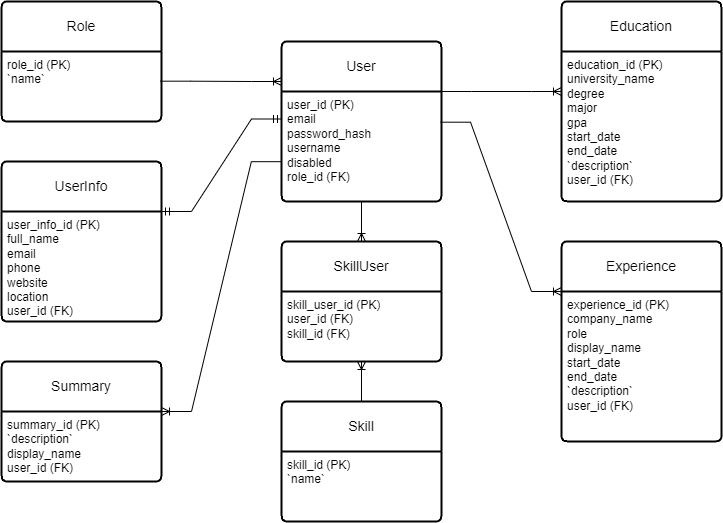

The diagram above was exported from draw.io. Its source (the exported page's mxGraphModel, read from the mxfile embedded in the PNG):
<mxGraphModel dx="1195" dy="650" grid="1" gridSize="10" guides="1" tooltips="1" connect="1" arrows="1" fold="1" page="1" pageScale="1" pageWidth="850" pageHeight="1100" math="0" shadow="0" extFonts="Permanent Marker^https://fonts.googleapis.com/css?family=Permanent+Marker">
  <root>
    <mxCell id="0" />
    <mxCell id="1" parent="0" />
    <mxCell id="FF9a-whj6hu2-5LlF9ff-1" value="User" style="swimlane;childLayout=stackLayout;horizontal=1;startSize=50;horizontalStack=0;rounded=1;fontSize=14;fontStyle=0;strokeWidth=2;resizeParent=0;resizeLast=1;shadow=0;dashed=0;align=center;arcSize=4;whiteSpace=wrap;html=1;" vertex="1" parent="1">
      <mxGeometry x="320" y="120" width="160" height="160" as="geometry" />
    </mxCell>
    <mxCell id="FF9a-whj6hu2-5LlF9ff-2" value="user_id (PK)&lt;div&gt;email&lt;/div&gt;&lt;div&gt;password_hash&lt;/div&gt;&lt;div&gt;username&lt;/div&gt;&lt;div&gt;disabled&lt;/div&gt;&lt;div&gt;role_id (FK)&lt;br&gt;&lt;div&gt;&lt;br&gt;&lt;/div&gt;&lt;/div&gt;" style="align=left;strokeColor=none;fillColor=none;spacingLeft=4;fontSize=12;verticalAlign=top;resizable=0;rotatable=0;part=1;html=1;" vertex="1" parent="FF9a-whj6hu2-5LlF9ff-1">
      <mxGeometry y="50" width="160" height="110" as="geometry" />
    </mxCell>
    <mxCell id="FF9a-whj6hu2-5LlF9ff-3" value="Role" style="swimlane;childLayout=stackLayout;horizontal=1;startSize=50;horizontalStack=0;rounded=1;fontSize=14;fontStyle=0;strokeWidth=2;resizeParent=0;resizeLast=1;shadow=0;dashed=0;align=center;arcSize=4;whiteSpace=wrap;html=1;" vertex="1" parent="1">
      <mxGeometry x="40" y="80" width="160" height="120" as="geometry" />
    </mxCell>
    <mxCell id="FF9a-whj6hu2-5LlF9ff-4" value="role_id (PK)&lt;div&gt;`name`&lt;/div&gt;" style="align=left;strokeColor=none;fillColor=none;spacingLeft=4;fontSize=12;verticalAlign=top;resizable=0;rotatable=0;part=1;html=1;" vertex="1" parent="FF9a-whj6hu2-5LlF9ff-3">
      <mxGeometry y="50" width="160" height="70" as="geometry" />
    </mxCell>
    <mxCell id="FF9a-whj6hu2-5LlF9ff-5" value="UserInfo" style="swimlane;childLayout=stackLayout;horizontal=1;startSize=50;horizontalStack=0;rounded=1;fontSize=14;fontStyle=0;strokeWidth=2;resizeParent=0;resizeLast=1;shadow=0;dashed=0;align=center;arcSize=4;whiteSpace=wrap;html=1;" vertex="1" parent="1">
      <mxGeometry x="40" y="240" width="160" height="160" as="geometry" />
    </mxCell>
    <mxCell id="FF9a-whj6hu2-5LlF9ff-6" value="user_info_id (PK)&lt;div&gt;full_name&lt;/div&gt;&lt;div&gt;email&lt;/div&gt;&lt;div&gt;phone&lt;/div&gt;&lt;div&gt;website&lt;/div&gt;&lt;div&gt;location&lt;/div&gt;&lt;div&gt;user_id&amp;nbsp;&lt;span style=&quot;background-color: initial;&quot;&gt;(FK)&lt;/span&gt;&lt;/div&gt;" style="align=left;strokeColor=none;fillColor=none;spacingLeft=4;fontSize=12;verticalAlign=top;resizable=0;rotatable=0;part=1;html=1;" vertex="1" parent="FF9a-whj6hu2-5LlF9ff-5">
      <mxGeometry y="50" width="160" height="110" as="geometry" />
    </mxCell>
    <mxCell id="FF9a-whj6hu2-5LlF9ff-7" value="Education" style="swimlane;childLayout=stackLayout;horizontal=1;startSize=50;horizontalStack=0;rounded=1;fontSize=14;fontStyle=0;strokeWidth=2;resizeParent=0;resizeLast=1;shadow=0;dashed=0;align=center;arcSize=4;whiteSpace=wrap;html=1;" vertex="1" parent="1">
      <mxGeometry x="600" y="80" width="160" height="200" as="geometry" />
    </mxCell>
    <mxCell id="FF9a-whj6hu2-5LlF9ff-8" value="education_id (PK)&lt;div&gt;university_name&lt;/div&gt;&lt;div&gt;degree&lt;/div&gt;&lt;div&gt;major&lt;/div&gt;&lt;div&gt;gpa&lt;br&gt;&lt;/div&gt;&lt;div&gt;start_date&lt;/div&gt;&lt;div&gt;end_date&lt;/div&gt;&lt;div&gt;&lt;div&gt;`description`&lt;/div&gt;&lt;/div&gt;&lt;div&gt;user_id&amp;nbsp;&lt;span style=&quot;background-color: initial;&quot;&gt;(FK)&lt;/span&gt;&lt;/div&gt;&lt;div&gt;&lt;br&gt;&lt;/div&gt;" style="align=left;strokeColor=none;fillColor=none;spacingLeft=4;fontSize=12;verticalAlign=top;resizable=0;rotatable=0;part=1;html=1;" vertex="1" parent="FF9a-whj6hu2-5LlF9ff-7">
      <mxGeometry y="50" width="160" height="150" as="geometry" />
    </mxCell>
    <mxCell id="FF9a-whj6hu2-5LlF9ff-9" value="Experience" style="swimlane;childLayout=stackLayout;horizontal=1;startSize=50;horizontalStack=0;rounded=1;fontSize=14;fontStyle=0;strokeWidth=2;resizeParent=0;resizeLast=1;shadow=0;dashed=0;align=center;arcSize=4;whiteSpace=wrap;html=1;" vertex="1" parent="1">
      <mxGeometry x="600" y="320" width="160" height="200" as="geometry" />
    </mxCell>
    <mxCell id="FF9a-whj6hu2-5LlF9ff-10" value="experience_id (PK)&lt;div&gt;company_name&lt;/div&gt;&lt;div&gt;role&lt;/div&gt;&lt;div&gt;display_name&lt;/div&gt;&lt;div&gt;start_date&lt;/div&gt;&lt;div&gt;end_date&lt;/div&gt;&lt;div&gt;`description`&lt;/div&gt;&lt;div&gt;&lt;span style=&quot;background-color: initial;&quot;&gt;user_id&amp;nbsp;&lt;/span&gt;&lt;span style=&quot;background-color: initial;&quot;&gt;(FK)&lt;/span&gt;&lt;/div&gt;" style="align=left;strokeColor=none;fillColor=none;spacingLeft=4;fontSize=12;verticalAlign=top;resizable=0;rotatable=0;part=1;html=1;" vertex="1" parent="FF9a-whj6hu2-5LlF9ff-9">
      <mxGeometry y="50" width="160" height="150" as="geometry" />
    </mxCell>
    <mxCell id="FF9a-whj6hu2-5LlF9ff-11" value="Summary" style="swimlane;childLayout=stackLayout;horizontal=1;startSize=50;horizontalStack=0;rounded=1;fontSize=14;fontStyle=0;strokeWidth=2;resizeParent=0;resizeLast=1;shadow=0;dashed=0;align=center;arcSize=4;whiteSpace=wrap;html=1;" vertex="1" parent="1">
      <mxGeometry x="40" y="440" width="160" height="120" as="geometry" />
    </mxCell>
    <mxCell id="FF9a-whj6hu2-5LlF9ff-12" value="summary_id (PK)&lt;div&gt;`description`&lt;/div&gt;&lt;div&gt;display_name&lt;br&gt;&lt;/div&gt;&lt;div&gt;user_id&amp;nbsp;&lt;span style=&quot;background-color: initial;&quot;&gt;(FK)&lt;/span&gt;&lt;/div&gt;" style="align=left;strokeColor=none;fillColor=none;spacingLeft=4;fontSize=12;verticalAlign=top;resizable=0;rotatable=0;part=1;html=1;" vertex="1" parent="FF9a-whj6hu2-5LlF9ff-11">
      <mxGeometry y="50" width="160" height="70" as="geometry" />
    </mxCell>
    <mxCell id="FF9a-whj6hu2-5LlF9ff-13" value="Skill" style="swimlane;childLayout=stackLayout;horizontal=1;startSize=50;horizontalStack=0;rounded=1;fontSize=14;fontStyle=0;strokeWidth=2;resizeParent=0;resizeLast=1;shadow=0;dashed=0;align=center;arcSize=4;whiteSpace=wrap;html=1;" vertex="1" parent="1">
      <mxGeometry x="320" y="480" width="160" height="120" as="geometry" />
    </mxCell>
    <mxCell id="FF9a-whj6hu2-5LlF9ff-14" value="skill_id (PK)&lt;div&gt;`name`&lt;/div&gt;" style="align=left;strokeColor=none;fillColor=none;spacingLeft=4;fontSize=12;verticalAlign=top;resizable=0;rotatable=0;part=1;html=1;" vertex="1" parent="FF9a-whj6hu2-5LlF9ff-13">
      <mxGeometry y="50" width="160" height="70" as="geometry" />
    </mxCell>
    <mxCell id="FF9a-whj6hu2-5LlF9ff-15" value="SkillUser" style="swimlane;childLayout=stackLayout;horizontal=1;startSize=50;horizontalStack=0;rounded=1;fontSize=14;fontStyle=0;strokeWidth=2;resizeParent=0;resizeLast=1;shadow=0;dashed=0;align=center;arcSize=4;whiteSpace=wrap;html=1;" vertex="1" parent="1">
      <mxGeometry x="320" y="320" width="160" height="120" as="geometry" />
    </mxCell>
    <mxCell id="FF9a-whj6hu2-5LlF9ff-16" value="skill_user_id (PK)&lt;div&gt;user_id&amp;nbsp;&lt;span style=&quot;background-color: initial;&quot;&gt;(FK)&lt;/span&gt;&lt;/div&gt;&lt;div&gt;&lt;span style=&quot;background-color: initial;&quot;&gt;skill_id&amp;nbsp;&lt;/span&gt;&lt;span style=&quot;background-color: initial;&quot;&gt;(FK)&lt;/span&gt;&lt;/div&gt;" style="align=left;strokeColor=none;fillColor=none;spacingLeft=4;fontSize=12;verticalAlign=top;resizable=0;rotatable=0;part=1;html=1;" vertex="1" parent="FF9a-whj6hu2-5LlF9ff-15">
      <mxGeometry y="50" width="160" height="70" as="geometry" />
    </mxCell>
    <mxCell id="FF9a-whj6hu2-5LlF9ff-20" value="" style="edgeStyle=entityRelationEdgeStyle;fontSize=12;html=1;endArrow=ERoneToMany;rounded=0;exitX=0.992;exitY=0.424;exitDx=0;exitDy=0;entryX=0;entryY=0.25;entryDx=0;entryDy=0;exitPerimeter=0;" edge="1" parent="1" source="FF9a-whj6hu2-5LlF9ff-4" target="FF9a-whj6hu2-5LlF9ff-1">
      <mxGeometry width="100" height="100" relative="1" as="geometry">
        <mxPoint x="300" y="400" as="sourcePoint" />
        <mxPoint x="400" y="300" as="targetPoint" />
      </mxGeometry>
    </mxCell>
    <mxCell id="FF9a-whj6hu2-5LlF9ff-22" value="" style="edgeStyle=entityRelationEdgeStyle;fontSize=12;html=1;endArrow=ERmandOne;startArrow=ERmandOne;rounded=0;exitX=1;exitY=0;exitDx=0;exitDy=0;entryX=0;entryY=0.25;entryDx=0;entryDy=0;" edge="1" parent="1" source="FF9a-whj6hu2-5LlF9ff-6" target="FF9a-whj6hu2-5LlF9ff-2">
      <mxGeometry width="100" height="100" relative="1" as="geometry">
        <mxPoint x="280" y="280" as="sourcePoint" />
        <mxPoint x="310" y="210" as="targetPoint" />
      </mxGeometry>
    </mxCell>
    <mxCell id="FF9a-whj6hu2-5LlF9ff-23" value="" style="edgeStyle=entityRelationEdgeStyle;fontSize=12;html=1;endArrow=ERoneToMany;rounded=0;exitX=-0.001;exitY=0.638;exitDx=0;exitDy=0;exitPerimeter=0;entryX=1;entryY=0;entryDx=0;entryDy=0;" edge="1" parent="1" source="FF9a-whj6hu2-5LlF9ff-2" target="FF9a-whj6hu2-5LlF9ff-12">
      <mxGeometry width="100" height="100" relative="1" as="geometry">
        <mxPoint x="280" y="420" as="sourcePoint" />
        <mxPoint x="380" y="320" as="targetPoint" />
        <Array as="points">
          <mxPoint x="200" y="490" />
          <mxPoint x="318" y="380" />
        </Array>
      </mxGeometry>
    </mxCell>
    <mxCell id="FF9a-whj6hu2-5LlF9ff-24" value="" style="edgeStyle=entityRelationEdgeStyle;fontSize=12;html=1;endArrow=ERoneToMany;rounded=0;exitX=1;exitY=0;exitDx=0;exitDy=0;" edge="1" parent="1" source="FF9a-whj6hu2-5LlF9ff-2">
      <mxGeometry width="100" height="100" relative="1" as="geometry">
        <mxPoint x="270" y="380" as="sourcePoint" />
        <mxPoint x="600" y="170" as="targetPoint" />
      </mxGeometry>
    </mxCell>
    <mxCell id="FF9a-whj6hu2-5LlF9ff-25" value="" style="edgeStyle=entityRelationEdgeStyle;fontSize=12;html=1;endArrow=ERoneToMany;rounded=0;exitX=0.994;exitY=0.279;exitDx=0;exitDy=0;entryX=0;entryY=0.25;entryDx=0;entryDy=0;exitPerimeter=0;" edge="1" parent="1" source="FF9a-whj6hu2-5LlF9ff-2" target="FF9a-whj6hu2-5LlF9ff-9">
      <mxGeometry width="100" height="100" relative="1" as="geometry">
        <mxPoint x="490" y="180" as="sourcePoint" />
        <mxPoint x="610" y="180" as="targetPoint" />
      </mxGeometry>
    </mxCell>
    <mxCell id="FF9a-whj6hu2-5LlF9ff-27" value="" style="fontSize=12;html=1;endArrow=ERoneToMany;rounded=0;startSize=6;endSize=6;jumpSize=6;fillColor=none;entryX=0.5;entryY=0;entryDx=0;entryDy=0;exitX=0.5;exitY=1;exitDx=0;exitDy=0;" edge="1" parent="1" source="FF9a-whj6hu2-5LlF9ff-2" target="FF9a-whj6hu2-5LlF9ff-15">
      <mxGeometry width="100" height="100" relative="1" as="geometry">
        <mxPoint x="530" y="460" as="sourcePoint" />
        <mxPoint x="550" y="410" as="targetPoint" />
      </mxGeometry>
    </mxCell>
    <mxCell id="FF9a-whj6hu2-5LlF9ff-28" value="" style="fontSize=12;html=1;endArrow=ERoneToMany;rounded=0;startSize=6;endSize=6;jumpSize=6;fillColor=none;entryX=0.5;entryY=1;entryDx=0;entryDy=0;exitX=0.5;exitY=0;exitDx=0;exitDy=0;" edge="1" parent="1" source="FF9a-whj6hu2-5LlF9ff-13" target="FF9a-whj6hu2-5LlF9ff-16">
      <mxGeometry width="100" height="100" relative="1" as="geometry">
        <mxPoint x="410" y="290" as="sourcePoint" />
        <mxPoint x="410" y="330" as="targetPoint" />
      </mxGeometry>
    </mxCell>
  </root>
</mxGraphModel>